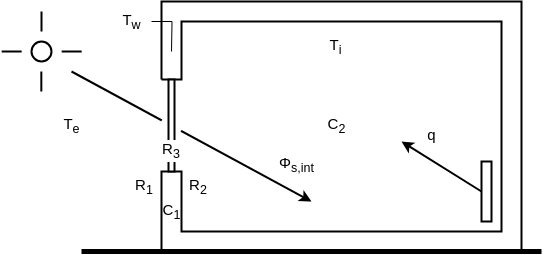

The diagram above was exported from draw.io. Its source (the exported page's mxGraphModel, read from the mxfile embedded in the PNG):
<mxGraphModel dx="979" dy="568" grid="1" gridSize="10" guides="1" tooltips="1" connect="1" arrows="1" fold="1" page="1" pageScale="1" pageWidth="827" pageHeight="1169" math="0" shadow="0">
  <root>
    <mxCell id="0" />
    <mxCell id="1" parent="0" />
    <mxCell id="lVZ9IAK4QS7ymEsjtroC-22" value="" style="endArrow=classic;html=1;rounded=0;strokeWidth=2;" parent="1" edge="1">
      <mxGeometry width="50" height="50" relative="1" as="geometry">
        <mxPoint x="150" y="320" as="sourcePoint" />
        <mxPoint x="390" y="450" as="targetPoint" />
      </mxGeometry>
    </mxCell>
    <mxCell id="lVZ9IAK4QS7ymEsjtroC-23" value="" style="ellipse;whiteSpace=wrap;html=1;aspect=fixed;fontColor=#FFFFFF;labelBorderColor=#FFFFFF;strokeColor=#FFFFFF;strokeWidth=2;" parent="1" vertex="1">
      <mxGeometry x="240" y="364" width="20" height="20" as="geometry" />
    </mxCell>
    <mxCell id="lVZ9IAK4QS7ymEsjtroC-2" value="" style="endArrow=none;html=1;rounded=0;strokeWidth=5;" parent="1" edge="1">
      <mxGeometry width="50" height="50" relative="1" as="geometry">
        <mxPoint x="160" y="500" as="sourcePoint" />
        <mxPoint x="620" y="500" as="targetPoint" />
      </mxGeometry>
    </mxCell>
    <mxCell id="lVZ9IAK4QS7ymEsjtroC-4" value="" style="rounded=0;whiteSpace=wrap;html=1;strokeWidth=2;" parent="1" vertex="1">
      <mxGeometry x="560" y="410" width="10" height="60" as="geometry" />
    </mxCell>
    <mxCell id="lVZ9IAK4QS7ymEsjtroC-5" value="" style="ellipse;whiteSpace=wrap;html=1;aspect=fixed;strokeWidth=2;" parent="1" vertex="1">
      <mxGeometry x="110" y="290" width="20" height="20" as="geometry" />
    </mxCell>
    <mxCell id="lVZ9IAK4QS7ymEsjtroC-6" value="" style="endArrow=none;html=1;rounded=0;strokeWidth=2;" parent="1" edge="1">
      <mxGeometry width="50" height="50" relative="1" as="geometry">
        <mxPoint x="120" y="280" as="sourcePoint" />
        <mxPoint x="120" y="260" as="targetPoint" />
      </mxGeometry>
    </mxCell>
    <mxCell id="lVZ9IAK4QS7ymEsjtroC-7" value="" style="endArrow=none;html=1;rounded=0;strokeWidth=2;" parent="1" edge="1">
      <mxGeometry width="50" height="50" relative="1" as="geometry">
        <mxPoint x="119.83" y="340" as="sourcePoint" />
        <mxPoint x="119.83" y="320" as="targetPoint" />
        <Array as="points">
          <mxPoint x="119.83" y="330" />
        </Array>
      </mxGeometry>
    </mxCell>
    <mxCell id="lVZ9IAK4QS7ymEsjtroC-8" value="" style="endArrow=none;html=1;rounded=0;strokeWidth=2;" parent="1" edge="1">
      <mxGeometry width="50" height="50" relative="1" as="geometry">
        <mxPoint x="140.17000000000002" y="300" as="sourcePoint" />
        <mxPoint x="160.17000000000002" y="300" as="targetPoint" />
        <Array as="points">
          <mxPoint x="140" y="300" />
        </Array>
      </mxGeometry>
    </mxCell>
    <mxCell id="lVZ9IAK4QS7ymEsjtroC-9" value="" style="endArrow=none;html=1;rounded=0;strokeWidth=2;" parent="1" edge="1">
      <mxGeometry width="50" height="50" relative="1" as="geometry">
        <mxPoint x="80.17" y="300" as="sourcePoint" />
        <mxPoint x="100.17" y="300" as="targetPoint" />
        <Array as="points">
          <mxPoint x="80" y="300" />
        </Array>
      </mxGeometry>
    </mxCell>
    <mxCell id="lVZ9IAK4QS7ymEsjtroC-10" value="" style="endArrow=none;html=1;rounded=0;strokeWidth=2;" parent="1" edge="1">
      <mxGeometry width="50" height="50" relative="1" as="geometry">
        <mxPoint x="240" y="328" as="sourcePoint" />
        <mxPoint x="240" y="328" as="targetPoint" />
        <Array as="points">
          <mxPoint x="240" y="250" />
          <mxPoint x="600" y="250" />
          <mxPoint x="600" y="500" />
          <mxPoint x="240" y="500" />
          <mxPoint x="240" y="420" />
          <mxPoint x="260" y="420" />
          <mxPoint x="260" y="480" />
          <mxPoint x="580" y="480" />
          <mxPoint x="580" y="270" />
          <mxPoint x="260" y="270" />
          <mxPoint x="260" y="328" />
        </Array>
      </mxGeometry>
    </mxCell>
    <mxCell id="lVZ9IAK4QS7ymEsjtroC-13" value="" style="rounded=0;whiteSpace=wrap;html=1;strokeWidth=2;" parent="1" vertex="1">
      <mxGeometry x="247" y="328" width="6" height="92" as="geometry" />
    </mxCell>
    <mxCell id="lVZ9IAK4QS7ymEsjtroC-19" value="T&lt;sub&gt;i&lt;/sub&gt;" style="text;html=1;align=center;verticalAlign=middle;resizable=0;points=[];autosize=1;strokeColor=none;fillColor=none;strokeWidth=2;fontSize=15;" parent="1" vertex="1">
      <mxGeometry x="394" y="275" width="40" height="40" as="geometry" />
    </mxCell>
    <mxCell id="b0XfSLoh3rBcDyTdLsFb-1" style="edgeStyle=orthogonalEdgeStyle;rounded=0;orthogonalLoop=1;jettySize=auto;html=1;strokeColor=default;endArrow=none;startFill=0;" edge="1" parent="1" source="lVZ9IAK4QS7ymEsjtroC-20">
      <mxGeometry relative="1" as="geometry">
        <mxPoint x="250" y="300" as="targetPoint" />
      </mxGeometry>
    </mxCell>
    <mxCell id="lVZ9IAK4QS7ymEsjtroC-20" value="T&lt;sub&gt;w&lt;/sub&gt;" style="text;html=1;align=center;verticalAlign=middle;resizable=0;points=[];autosize=1;strokeColor=none;fillColor=none;strokeWidth=2;fontSize=15;" parent="1" vertex="1">
      <mxGeometry x="190" y="250" width="40" height="40" as="geometry" />
    </mxCell>
    <mxCell id="lVZ9IAK4QS7ymEsjtroC-21" value="T&lt;sub&gt;e&lt;/sub&gt;" style="text;html=1;align=center;verticalAlign=middle;resizable=0;points=[];autosize=1;strokeColor=none;fillColor=none;strokeWidth=2;fontSize=15;" parent="1" vertex="1">
      <mxGeometry x="130" y="354" width="40" height="40" as="geometry" />
    </mxCell>
    <mxCell id="lVZ9IAK4QS7ymEsjtroC-25" value="" style="endArrow=classic;html=1;rounded=0;exitX=0;exitY=0.5;exitDx=0;exitDy=0;strokeWidth=2;" parent="1" source="lVZ9IAK4QS7ymEsjtroC-4" edge="1">
      <mxGeometry width="50" height="50" relative="1" as="geometry">
        <mxPoint x="350" y="380" as="sourcePoint" />
        <mxPoint x="480" y="390" as="targetPoint" />
      </mxGeometry>
    </mxCell>
    <mxCell id="lVZ9IAK4QS7ymEsjtroC-26" value="q" style="text;html=1;align=center;verticalAlign=middle;resizable=0;points=[];autosize=1;strokeColor=none;fillColor=none;strokeWidth=2;fontSize=15;" parent="1" vertex="1">
      <mxGeometry x="495" y="368" width="30" height="30" as="geometry" />
    </mxCell>
    <mxCell id="lVZ9IAK4QS7ymEsjtroC-27" value="R&lt;sub&gt;3&lt;/sub&gt;" style="text;html=1;align=center;verticalAlign=middle;whiteSpace=wrap;rounded=0;labelBackgroundColor=default;strokeWidth=2;fontSize=15;" parent="1" vertex="1">
      <mxGeometry x="220" y="384" width="60" height="30" as="geometry" />
    </mxCell>
    <mxCell id="lVZ9IAK4QS7ymEsjtroC-28" value="Φ&lt;sub&gt;s,int&lt;/sub&gt;" style="text;html=1;align=center;verticalAlign=middle;resizable=0;points=[];autosize=1;strokeColor=none;fillColor=none;strokeWidth=2;fontSize=15;" parent="1" vertex="1">
      <mxGeometry x="345" y="393" width="60" height="40" as="geometry" />
    </mxCell>
    <mxCell id="lVZ9IAK4QS7ymEsjtroC-29" value="R&lt;sub&gt;1&lt;/sub&gt;" style="text;html=1;align=center;verticalAlign=middle;whiteSpace=wrap;rounded=0;labelBackgroundColor=default;strokeWidth=2;fontSize=15;" parent="1" vertex="1">
      <mxGeometry x="193" y="420" width="60" height="30" as="geometry" />
    </mxCell>
    <mxCell id="lVZ9IAK4QS7ymEsjtroC-30" value="R&lt;span&gt;&lt;sub&gt;2&lt;/sub&gt;&lt;/span&gt;" style="text;html=1;align=center;verticalAlign=middle;whiteSpace=wrap;rounded=0;labelBackgroundColor=default;strokeWidth=2;fontSize=15;" parent="1" vertex="1">
      <mxGeometry x="247" y="420" width="60" height="30" as="geometry" />
    </mxCell>
    <mxCell id="lVZ9IAK4QS7ymEsjtroC-31" value="C&lt;sub&gt;2&lt;/sub&gt;" style="text;html=1;align=center;verticalAlign=middle;resizable=0;points=[];autosize=1;strokeColor=none;fillColor=none;strokeWidth=2;fontSize=15;" parent="1" vertex="1">
      <mxGeometry x="395" y="354" width="40" height="40" as="geometry" />
    </mxCell>
    <mxCell id="lVZ9IAK4QS7ymEsjtroC-32" value="C&lt;span&gt;&lt;sub&gt;1&lt;/sub&gt;&lt;/span&gt;" style="text;html=1;align=center;verticalAlign=middle;resizable=0;points=[];autosize=1;strokeColor=none;fillColor=none;strokeWidth=2;fontSize=15;" parent="1" vertex="1">
      <mxGeometry x="230" y="440" width="40" height="40" as="geometry" />
    </mxCell>
  </root>
</mxGraphModel>